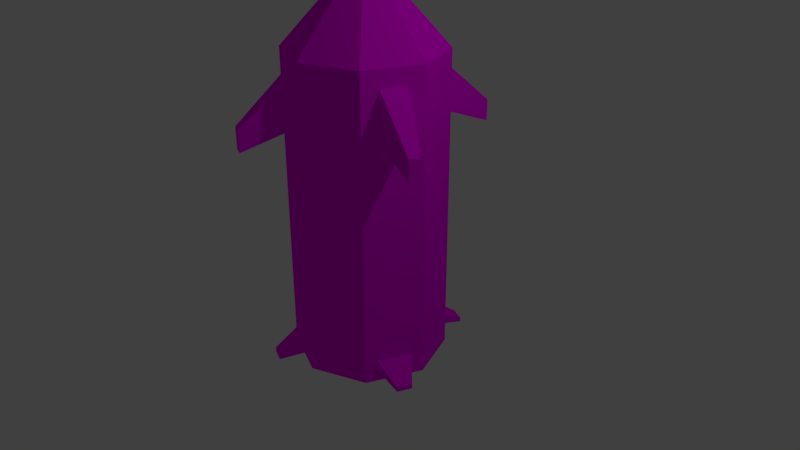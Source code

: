 # Source: missile.blend  (saved by Blender 2.79.0; exported with 4.5.12 LTS)
import bpy
from mathutils import Matrix  # noqa: F401  (used for matrix-valued properties, if any)

bpy.ops.wm.read_factory_settings(use_empty=True)
scene = bpy.context.scene
scene.name = 'Scene'

# ---- collections
col_collection_1 = bpy.data.collections.new('Collection 1'); scene.collection.children.link(col_collection_1)

# ---- images (referenced by path relative to the original .blend; pixels are not part of the script)
import os
ASSET_DIR = os.environ.get("B2B_ASSET_DIR", "")  # directory of the original .blend (textures are referenced by path, not embedded)
HERE = os.path.dirname(os.path.abspath(__file__))  # packed textures are extracted next to this script under _unpacked/

def load_image(name, relpath, width, height, colorspace="sRGB"):
    """Load a texture the original file referenced (path relative to the .blend, or extracted next to this script)."""
    p = next((c for c in (os.path.join(HERE, relpath), os.path.join(ASSET_DIR, relpath)) if relpath and os.path.exists(c)), "")
    if p:
        img = bpy.data.images.load(p, check_existing=True)
        img.name = name
    else:  # same state as the original file: an image datablock whose file is absent (Cycles renders it pink)
        img = bpy.data.images.new(name, width, height)
        img.source = "FILE"
        img.filepath = "//" + (relpath or name)
    img.colorspace_settings.name = colorspace
    return img
img_colortextureatlas_jpg = load_image('ColorTextureAtlas.jpg', 'ColorTextureAtlas/ColorTextureAtlas.jpg', 1024, 1024, 'sRGB')

# ---- materials (node trees are filled in below, after node groups)
mat_material_001 = bpy.data.materials.new('Material.001')
mat_material_001.alpha_threshold = 0.0
mat_material_001.roughness = 0.5

# ---- material node trees
mat_material_001.use_nodes = True; mat_material_001.node_tree.nodes.clear()
_N = mat_material_001.node_tree.nodes; _L = mat_material_001.node_tree.links
n0 = _N.new('ShaderNodeOutputMaterial'); n0.name = 'Material Output'; n0.location = (300, 300)
n1 = _N.new('ShaderNodeBsdfDiffuse'); n1.name = 'Diffuse BSDF'; n1.location = (10, 300)
n2 = _N.new('ShaderNodeTexImage'); n2.name = 'Image Texture'; n2.location = (-180, 300)
n2.width = 140
n2.image = img_colortextureatlas_jpg
_L.new(n1.outputs[0], n0.inputs[0])
_L.new(n2.outputs[0], n1.inputs[0])
n0.is_active_output = True

# ---- world
world_world = bpy.data.worlds.new('World'); scene.world = world_world
world_world.color = (0.05088, 0.05088, 0.05088)
world_world.use_sun_shadow = False
world_world.sun_shadow_jitter_overblur = 0.0
world_world.cycles.sampling_method = 'MANUAL'

# ---- cameras
cam_camera = bpy.data.cameras.new('Camera')
cam_camera.clip_end = 100.0
cam_camera.lens = 35.0
cam_camera.sensor_width = 32.0
cam_camera.sensor_height = 18.0
cam_camera.ortho_scale = 7.314
cam_camera.dof.focus_distance = 0.0

# ---- lights
light_lamp = bpy.data.lights.new('Lamp', 'POINT')
light_lamp.transmission_factor = 0.0
light_lamp.cutoff_distance = 30.0
light_lamp.energy = 100.0
light_lamp.shadow_buffer_clip_start = 1.001
light_lamp.shadow_soft_size = 0.1
light_lamp.shadow_maximum_resolution = 0.006
light_lamp.use_absolute_resolution = True

# ---- meshes
me_cylinder = bpy.data.meshes.new('Cylinder')
me_cylinder.from_pydata([(0.0, 0.7984, -1.296), (0.2048, 0.9152, 2.484), (0.5646, 0.5646, -1.296), (0.5023, 0.792, 2.484), (0.7984, -4.046e-08, -1.296), (0.9152, -0.2048, 2.484), (0.5646, -0.5646, -1.296), (0.792, -0.5023, 2.484), (-7.117e-08, -0.7984, -1.296), (-0.2048, -0.9152, 2.484), (-0.5646, -0.5646, -1.296), (-0.5023, -0.792, 2.484), (-0.7984, 1.192e-08, -1.296), (-0.9152, 0.2048, 2.484), (-0.5646, 0.5646, -1.296), (-0.792, 0.5023, 2.484), (0.1693, 0.1693, 3.544), (-5.667e-09, 0.2395, 3.544), (0.2395, -4.8e-09, 3.544), (0.1693, -0.1693, 3.544), (-2.66e-08, -0.2395, 3.544), (-0.1693, -0.1693, 3.544), (-0.2395, 8.522e-09, 3.544), (-0.1693, 0.1693, 3.544), (0.1423, 0.941, -1.142), (0.5648, 0.7661, -1.142), (0.941, -0.1423, -1.142), (0.7661, -0.5648, -1.142), (-0.1423, -0.941, -1.142), (-0.5648, -0.7661, -1.142), (-0.941, 0.1423, -1.142), (-0.7661, 0.5648, -1.142), (0.01687, 0.7083, -1.071), (0.5814, 0.4745, -1.071), (0.8153, -0.0901, -1.071), (0.5814, -0.6547, -1.071), (0.01687, -0.8885, -1.071), (-0.5477, -0.6547, -1.071), (-0.7815, -0.0901, -1.071), (-0.5477, 0.4745, -1.071), (0.2048, 0.9152, 1.876), (0.5023, 0.792, 1.876), (0.9152, -0.2048, 1.876), (0.792, -0.5023, 1.876), (-0.2048, -0.9152, 1.876), (-0.5023, -0.792, 1.876), (-0.9152, 0.2048, 1.876), (-0.792, 0.5023, 1.876), (0.7071, 0.7071, 2.706), (0.0, 1.0, 2.706), (0.0, 1.0, 1.654), (0.7071, -0.7071, 2.706), (1.0, -4.371e-08, 2.706), (-0.7071, -0.7071, 2.706), (-8.742e-08, -1.0, 2.706), (-0.7071, 0.7071, 2.706), (-1.0, 1.192e-08, 2.706), (0.7071, 0.7071, 1.654), (1.0, -4.371e-08, 1.654), (0.7071, -0.7071, 1.654), (-8.742e-08, -1.0, 1.654), (-0.7071, -0.7071, 1.654), (-1.0, 1.192e-08, 1.654), (-0.7071, 0.7071, 1.654), (0.5284, 1.468, 1.633), (0.5284, 1.468, 1.91), (0.6641, 1.411, 1.91), (0.6641, 1.411, 1.633), (1.468, -0.5284, 1.633), (1.468, -0.5284, 1.91), (1.411, -0.6641, 1.91), (1.411, -0.6641, 1.633), (-0.5284, -1.468, 1.633), (-0.5284, -1.468, 1.91), (-0.6641, -1.411, 1.91), (-0.6641, -1.411, 1.633), (-1.468, 0.5284, 1.633), (-1.468, 0.5284, 1.91), (-1.411, 0.6641, 1.91), (-1.411, 0.6641, 1.633), (0.5648, 0.7661, -1.004), (0.941, -0.1423, -1.004), (0.7661, -0.5648, -1.004), (-0.1423, -0.941, -1.004), (-0.5648, -0.7661, -1.004), (-0.941, 0.1423, -1.004), (-0.7661, 0.5648, -1.004), (0.1423, 0.941, -1.004), (0.0, 1.0, -1.296), (0.7071, 0.7071, -1.296), (0.7071, 0.7071, -0.8497), (1.0, -4.371e-08, -0.8497), (1.0, -4.371e-08, -1.296), (0.7071, -0.7071, -1.296), (0.7071, -0.7071, -0.8497), (-8.742e-08, -1.0, -0.8497), (-8.742e-08, -1.0, -1.296), (-0.7071, -0.7071, -1.296), (-0.7071, -0.7071, -0.8497), (-1.0, 1.192e-08, -0.8497), (-1.0, 1.192e-08, -1.296), (-0.7071, 0.7071, -1.296), (-0.7071, 0.7071, -0.8497), (0.0, 1.0, -0.8497), (1.219, -0.3975, -1.256), (1.219, -0.3975, -1.196), (1.143, -0.5811, -1.196), (1.143, -0.5811, -1.256), (0.3975, 1.219, -1.256), (0.3975, 1.219, -1.196), (0.5811, 1.143, -1.196), (0.5811, 1.143, -1.256), (-0.3975, -1.219, -1.256), (-0.3975, -1.219, -1.196), (-0.5811, -1.143, -1.196), (-0.5811, -1.143, -1.256), (-1.219, 0.3975, -1.256), (-1.219, 0.3975, -1.196), (-1.143, 0.5811, -1.196), (-1.143, 0.5811, -1.256)], [], [(93, 94, 95, 96), (57, 48, 52, 58), (59, 51, 54, 60), (89, 90, 91, 92), (61, 53, 56, 62), (49, 55, 23, 17), (63, 55, 49, 50), (10, 12, 38, 37), (16, 17, 23, 22, 21, 20, 19, 18), (48, 49, 17, 16), (51, 52, 18, 19), (56, 53, 21, 22), (54, 51, 19, 20), (55, 56, 22, 23), (52, 48, 16, 18), (53, 54, 20, 21), (2, 0, 88, 89), (4, 2, 89, 92), (6, 4, 92, 93), (8, 6, 93, 96), (10, 8, 96, 97), (12, 10, 97, 100), (14, 12, 100, 101), (0, 14, 101, 88), (32, 33, 34, 35, 36, 37, 38, 39), (6, 8, 36, 35), (2, 4, 34, 33), (12, 14, 39, 38), (8, 10, 37, 36), (4, 6, 35, 34), (0, 2, 33, 32), (14, 0, 32, 39), (102, 63, 50, 103), (99, 62, 63, 102), (98, 61, 62, 99), (95, 60, 61, 98), (94, 59, 60, 95), (91, 58, 59, 94), (90, 57, 58, 91), (103, 50, 57, 90), (3, 1, 49, 48), (1, 40, 50, 49), (7, 5, 52, 51), (11, 9, 54, 53), (15, 13, 56, 55), (41, 3, 48, 57), (5, 42, 58, 52), (43, 7, 51, 59), (9, 44, 60, 54), (45, 11, 53, 61), (13, 46, 62, 56), (47, 15, 55, 63), (46, 47, 63, 62), (44, 45, 61, 60), (42, 43, 59, 58), (40, 41, 57, 50), (64, 65, 66, 67), (1, 65, 64, 40), (3, 66, 65, 1), (41, 67, 66, 3), (40, 64, 67, 41), (68, 69, 70, 71), (5, 69, 68, 42), (7, 70, 69, 5), (43, 71, 70, 7), (42, 68, 71, 43), (72, 73, 74, 75), (9, 73, 72, 44), (11, 74, 73, 9), (45, 75, 74, 11), (44, 72, 75, 45), (76, 77, 78, 79), (13, 77, 76, 46), (15, 78, 77, 13), (47, 79, 78, 15), (46, 76, 79, 47), (97, 98, 99, 100), (101, 102, 103, 88), (24, 25, 89, 88), (25, 80, 90, 89), (81, 26, 92, 91), (26, 27, 93, 92), (27, 82, 94, 93), (83, 28, 96, 95), (28, 29, 97, 96), (29, 84, 98, 97), (85, 30, 100, 99), (30, 31, 101, 100), (31, 86, 102, 101), (87, 24, 88, 103), (80, 87, 103, 90), (82, 81, 91, 94), (84, 83, 95, 98), (86, 85, 99, 102), (104, 105, 106, 107), (81, 105, 104, 26), (82, 106, 105, 81), (27, 107, 106, 82), (26, 104, 107, 27), (108, 109, 110, 111), (87, 109, 108, 24), (80, 110, 109, 87), (25, 111, 110, 80), (24, 108, 111, 25), (112, 113, 114, 115), (83, 113, 112, 28), (84, 114, 113, 83), (29, 115, 114, 84), (28, 112, 115, 29), (116, 117, 118, 119), (85, 117, 116, 30), (86, 118, 117, 85), (31, 119, 118, 86), (30, 116, 119, 31)])
_uv = me_cylinder.uv_layers.new(name='UVMap')
_uv.uv.foreach_set('vector', [0.6759, 0.3908, 0.6759, 0.3656, 0.6972, 0.3656, 0.6972, 0.3908, 0.3192, 0.7516, 0.3192, 0.8112, 0.2979, 0.8112, 0.2979, 0.7516, 0.4259, 0.6887, 0.4259, 0.6292, 0.4472, 0.6292, 0.4472, 0.6887, 0.5692, 0.1195, 0.5692, 0.1448, 0.5479, 0.1448, 0.5479, 0.1195, 0.3833, 0.7521, 0.3833, 0.8117, 0.362, 0.8117, 0.362, 0.7521, 0.4338, 0.5875, 0.4125, 0.5875, 0.4206, 0.5374, 0.4257, 0.5374, 0.4047, 0.6938, 0.4047, 0.6343, 0.4259, 0.6343, 0.4259, 0.6938, 0.4657, 0.1459, 0.4657, 0.1806, 0.4594, 0.1755, 0.4594, 0.1408, 0.3468, 0.6565, 0.3504, 0.6492, 0.3555, 0.6492, 0.3591, 0.6565, 0.3591, 0.6669, 0.3555, 0.6743, 0.3504, 0.6743, 0.3468, 0.6669, 0.2843, 0.8431, 0.2994, 0.8125, 0.3075, 0.8523, 0.3039, 0.8597, 0.2994, 0.9172, 0.2843, 0.8865, 0.3039, 0.87, 0.3075, 0.8774, 0.3698, 0.7648, 0.3911, 0.7648, 0.383, 0.8118, 0.3779, 0.8118, 0.455, 0.5823, 0.4338, 0.5823, 0.4418, 0.5374, 0.4469, 0.5374, 0.3206, 0.8125, 0.3357, 0.8431, 0.3162, 0.8597, 0.3126, 0.8523, 0.3058, 0.7643, 0.327, 0.7643, 0.3189, 0.8125, 0.3138, 0.8125, 0.3357, 0.8865, 0.3206, 0.9172, 0.3126, 0.8774, 0.3162, 0.87, 0.3419, 0.4283, 0.3539, 0.4528, 0.3517, 0.4634, 0.3367, 0.4327, 0.3419, 0.3937, 0.3419, 0.4283, 0.3367, 0.4327, 0.3367, 0.3893, 0.3539, 0.3692, 0.3419, 0.3937, 0.3367, 0.3893, 0.3517, 0.3586, 0.3709, 0.3692, 0.3539, 0.3692, 0.3517, 0.3586, 0.373, 0.3586, 0.3829, 0.3937, 0.3709, 0.3692, 0.373, 0.3586, 0.388, 0.3893, 0.3829, 0.4283, 0.3829, 0.3937, 0.388, 0.3893, 0.388, 0.4327, 0.3709, 0.4528, 0.3829, 0.4283, 0.388, 0.4327, 0.373, 0.4634, 0.3539, 0.4528, 0.3709, 0.4528, 0.373, 0.4634, 0.3517, 0.4634, 0.4008, 0.3853, 0.4128, 0.3608, 0.4298, 0.3608, 0.4418, 0.3853, 0.4418, 0.4199, 0.4298, 0.4444, 0.4128, 0.4444, 0.4008, 0.4199, 0.4497, 0.1653, 0.4497, 0.2, 0.4433, 0.201, 0.4433, 0.1664, 0.4542, 0.1241, 0.4542, 0.08941, 0.4605, 0.08432, 0.4605, 0.119, 0.4441, 0.3092, 0.4433, 0.2847, 0.4497, 0.2858, 0.4505, 0.3103, 0.4497, 0.2, 0.4505, 0.2245, 0.4441, 0.2255, 0.4433, 0.201, 0.4505, 0.1408, 0.4497, 0.1653, 0.4433, 0.1664, 0.4441, 0.1419, 0.4433, 0.25, 0.4441, 0.2255, 0.4505, 0.2266, 0.4497, 0.2511, 0.4433, 0.2847, 0.4433, 0.25, 0.4497, 0.2511, 0.4497, 0.2858, 0.3969, 0.9019, 0.3969, 0.7602, 0.4181, 0.7602, 0.4181, 0.9019, 0.3542, 0.6765, 0.3542, 0.8185, 0.3392, 0.818, 0.3392, 0.676, 0.3755, 0.6765, 0.3755, 0.8185, 0.3542, 0.8185, 0.3542, 0.6765, 0.3905, 0.676, 0.3905, 0.818, 0.3755, 0.8185, 0.3755, 0.6765, 0.4181, 0.8968, 0.4181, 0.7551, 0.4394, 0.7551, 0.4394, 0.8968, 0.2901, 0.676, 0.2901, 0.818, 0.2751, 0.8185, 0.2751, 0.6765, 0.3114, 0.676, 0.3114, 0.818, 0.2901, 0.818, 0.2901, 0.676, 0.3264, 0.6765, 0.3264, 0.8185, 0.3114, 0.818, 0.3114, 0.676, 0.3489, 0.7988, 0.3553, 0.799, 0.3596, 0.8117, 0.3446, 0.8112, 0.3299, 0.799, 0.3299, 0.7645, 0.3342, 0.7521, 0.3342, 0.8117, 0.3127, 0.799, 0.319, 0.7988, 0.3233, 0.8112, 0.3083, 0.8117, 0.413, 0.799, 0.4193, 0.7988, 0.4237, 0.8112, 0.4087, 0.8117, 0.3767, 0.7988, 0.3831, 0.799, 0.3874, 0.8117, 0.3724, 0.8112, 0.3236, 0.7643, 0.3236, 0.7988, 0.3192, 0.8112, 0.3192, 0.7516, 0.2936, 0.7988, 0.2936, 0.7643, 0.2979, 0.7516, 0.2979, 0.8112, 0.2873, 0.7645, 0.2873, 0.799, 0.2829, 0.8117, 0.2829, 0.7521, 0.394, 0.7988, 0.394, 0.7643, 0.3983, 0.7516, 0.3983, 0.8112, 0.3876, 0.7645, 0.3876, 0.799, 0.3833, 0.8117, 0.3833, 0.7521, 0.3577, 0.799, 0.3577, 0.7645, 0.362, 0.7521, 0.362, 0.8117, 0.3513, 0.7643, 0.3513, 0.7988, 0.347, 0.8112, 0.347, 0.7516, 0.3831, 0.7645, 0.3767, 0.7643, 0.3724, 0.7516, 0.3874, 0.7521, 0.4193, 0.7643, 0.413, 0.7645, 0.4087, 0.7521, 0.4237, 0.7516, 0.319, 0.7643, 0.3127, 0.7645, 0.3083, 0.7521, 0.3233, 0.7516, 0.3553, 0.7645, 0.3489, 0.7643, 0.3446, 0.7516, 0.3596, 0.7521, 0.0828, 0.1331, 0.0828, 0.1488, 0.07992, 0.1487, 0.07992, 0.133, 0.1988, 0.2436, 0.1988, 0.2882, 0.1938, 0.3001, 0.1879, 0.2698, 0.1879, 0.3361, 0.1903, 0.3001, 0.1944, 0.3001, 0.1968, 0.3361, 0.06574, 0.1471, 0.07992, 0.133, 0.07992, 0.1487, 0.06574, 0.1816, 0.1894, 0.229, 0.1918, 0.1931, 0.1959, 0.1931, 0.1983, 0.229, 0.0216, 0.2541, 0.0216, 0.2698, 0.01872, 0.2699, 0.01872, 0.2542, 0.03578, 0.3027, 0.0216, 0.2698, 0.0216, 0.2541, 0.03578, 0.2682, 0.1966, 0.1807, 0.199, 0.1447, 0.2031, 0.1447, 0.2055, 0.1807, 0.1341, 0.3913, 0.1404, 0.3625, 0.1456, 0.374, 0.1456, 0.4165, 0.1966, 0.2526, 0.199, 0.2166, 0.2031, 0.2166, 0.2055, 0.2526, 0.1684, 0.208, 0.1684, 0.2237, 0.1655, 0.2238, 0.1655, 0.208, 0.103, 0.3164, 0.103, 0.3588, 0.09777, 0.3703, 0.09152, 0.3415, 0.1556, 0.4056, 0.158, 0.3696, 0.1621, 0.3696, 0.1645, 0.4056, 0.1513, 0.2215, 0.1655, 0.208, 0.1655, 0.2238, 0.1513, 0.256, 0.09152, 0.4063, 0.09396, 0.3703, 0.09803, 0.3703, 0.1005, 0.4063, 0.04662, 0.2705, 0.04662, 0.2863, 0.04374, 0.2862, 0.04374, 0.2705, 0.06079, 0.3185, 0.04662, 0.2863, 0.04662, 0.2705, 0.06079, 0.284, 0.1575, 0.3042, 0.1599, 0.2682, 0.164, 0.2682, 0.1664, 0.3042, 0.1503, 0.1342, 0.1563, 0.1039, 0.1613, 0.1158, 0.1613, 0.1604, 0.1575, 0.2323, 0.1599, 0.1963, 0.164, 0.1963, 0.1664, 0.2323, 0.6333, 0.1199, 0.6333, 0.1452, 0.612, 0.1452, 0.612, 0.1199, 0.6547, 0.3959, 0.6547, 0.3707, 0.6759, 0.3707, 0.6759, 0.3959, 0.5812, 0.1286, 0.5722, 0.1283, 0.5692, 0.1195, 0.5842, 0.1199, 0.5722, 0.1283, 0.5722, 0.1361, 0.5692, 0.1448, 0.5692, 0.1195, 0.5449, 0.1361, 0.5449, 0.1283, 0.5479, 0.1195, 0.5479, 0.1448, 0.5449, 0.1283, 0.5359, 0.1286, 0.5329, 0.1199, 0.5479, 0.1195, 0.5359, 0.1286, 0.5359, 0.1364, 0.5329, 0.1452, 0.5329, 0.1199, 0.6453, 0.1361, 0.6453, 0.1283, 0.6483, 0.1195, 0.6483, 0.1448, 0.6453, 0.1283, 0.6363, 0.1286, 0.6333, 0.1199, 0.6483, 0.1195, 0.6363, 0.1286, 0.6363, 0.1364, 0.6333, 0.1452, 0.6333, 0.1199, 0.609, 0.1364, 0.609, 0.1286, 0.612, 0.1199, 0.612, 0.1452, 0.609, 0.1286, 0.6, 0.1283, 0.597, 0.1195, 0.612, 0.1199, 0.6, 0.1283, 0.6, 0.1361, 0.597, 0.1448, 0.597, 0.1195, 0.5812, 0.1364, 0.5812, 0.1286, 0.5842, 0.1199, 0.5842, 0.1452, 0.5722, 0.1361, 0.5812, 0.1364, 0.5842, 0.1452, 0.5692, 0.1448, 0.5359, 0.1364, 0.5449, 0.1361, 0.5479, 0.1448, 0.5329, 0.1452, 0.6363, 0.1364, 0.6453, 0.1361, 0.6483, 0.1448, 0.6333, 0.1452, 0.6, 0.1361, 0.609, 0.1364, 0.612, 0.1452, 0.597, 0.1448, 0.03932, 0.05138, 0.03932, 0.05478, 0.03542, 0.0549, 0.03542, 0.05149, 0.04883, 0.06582, 0.03932, 0.05478, 0.03932, 0.05138, 0.04883, 0.05799, 0.1882, 0.4352, 0.1783, 0.4279, 0.1783, 0.4166, 0.1882, 0.4093, 0.2083, 0.2688, 0.2114, 0.2495, 0.2128, 0.2515, 0.2114, 0.2733, 0.2085, 0.4081, 0.2184, 0.4154, 0.2184, 0.4267, 0.2085, 0.434, 0.07392, 0.07102, 0.07392, 0.07443, 0.07001, 0.07431, 0.07001, 0.07091, 0.1425, 0.3969, 0.1425, 0.4195, 0.141, 0.4212, 0.1392, 0.4009, 0.1528, 0.4288, 0.1627, 0.4361, 0.1627, 0.4474, 0.1528, 0.4547, 0.06051, 0.07752, 0.07001, 0.07091, 0.07001, 0.07431, 0.06051, 0.08535, 0.1929, 0.4017, 0.2027, 0.409, 0.2027, 0.4203, 0.1929, 0.4276, 0.138, 0.04788, 0.138, 0.05129, 0.1341, 0.0514, 0.1341, 0.048, 0.1978, 0.2971, 0.1978, 0.3191, 0.1963, 0.3207, 0.1944, 0.3008, 0.1824, 0.4313, 0.1725, 0.424, 0.1725, 0.4127, 0.1824, 0.4054, 0.1246, 0.05434, 0.1341, 0.048, 0.1341, 0.0514, 0.1246, 0.06218, 0.1528, 0.4313, 0.143, 0.424, 0.143, 0.4127, 0.1528, 0.4054, 0.09363, 0.07534, 0.09363, 0.07874, 0.08973, 0.07863, 0.08973, 0.07522, 0.1031, 0.08952, 0.09363, 0.07874, 0.09363, 0.07534, 0.1031, 0.08169, 0.2106, 0.375, 0.2007, 0.3677, 0.2007, 0.3564, 0.2106, 0.3491, 0.08093, 0.4219, 0.0828, 0.4016, 0.08423, 0.4033, 0.08423, 0.4258, 0.2101, 0.3245, 0.2003, 0.3172, 0.2003, 0.3059, 0.2101, 0.2986])
me_cylinder.materials.append(mat_material_001)
me_cylinder.use_remesh_preserve_volume = False
me_cylinder.use_remesh_preserve_attributes = False
me_cylinder.use_mirror_vertex_groups = False
me_cylinder.update()

# ---- objects
ob_cylinder = bpy.data.objects.new('Cylinder', me_cylinder)
ob_lamp = bpy.data.objects.new('Lamp', light_lamp)
ob_camera = bpy.data.objects.new('Camera', cam_camera)

# ---- transforms, parenting, visibility, modifiers, constraints
ob_cylinder.location = (0.0, 0.0, 0.0)
ob_cylinder.lineart.crease_threshold = 0.0
ob_lamp.location = (4.076, 1.005, 5.904)
ob_lamp.rotation_euler = (0.6503, 0.05522, 1.866)
ob_lamp.lock_rotations_4d = False
ob_lamp.empty_display_type = 'ARROWS'
ob_lamp.color = (0.0, 0.0, 0.0, 0.0)
ob_lamp.lineart.crease_threshold = 0.0
ob_camera.location = (7.481, -6.508, 5.344)
ob_camera.rotation_euler = (1.109, 0.0, 0.8149)
ob_camera.lock_rotations_4d = False
ob_camera.empty_display_type = 'ARROWS'
ob_camera.color = (0.0, 0.0, 0.0, 0.0)
ob_camera.display_type = 'WIRE'
ob_camera.lineart.crease_threshold = 0.0

# ---- collection membership
col_collection_1.objects.link(ob_cylinder)
col_collection_1.objects.link(ob_lamp)
col_collection_1.objects.link(ob_camera)

# ---- scene / render settings (as saved in the file)
scene.camera = ob_camera
scene.frame_start = 1; scene.frame_end = 250; scene.frame_set(1)
scene.render.engine = 'CYCLES'
scene.render.resolution_percentage = 50
scene.render.dither_intensity = 0.0
scene.cycles.use_denoising = False
scene.cycles.samples = 128
scene.cycles.sampling_pattern = 'TABULATED_SOBOL'
scene.cycles.use_adaptive_sampling = False
scene.cycles.use_light_tree = False
scene.cycles.blur_glossy = 0.0
scene.cycles.sample_clamp_indirect = 0.0
scene.view_settings.view_transform = 'Standard'
bpy.context.view_layer.update()
